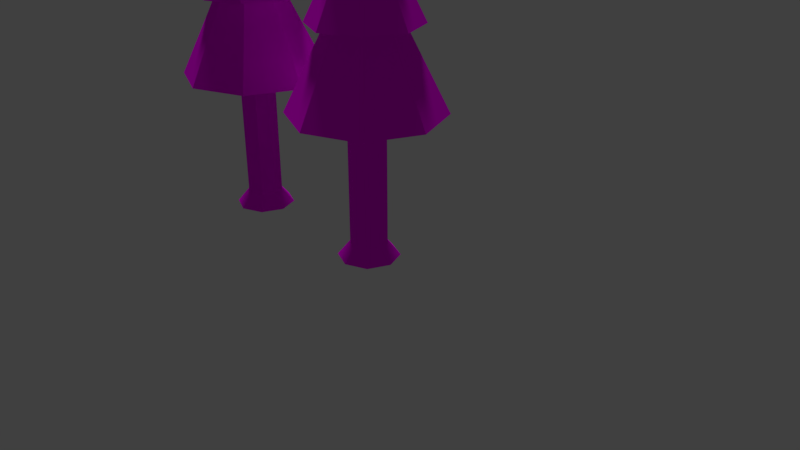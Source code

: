 # Source: low_poly_trees.blend  (saved by Blender 2.78.0; exported with 4.5.12 LTS)
import bpy
from mathutils import Matrix  # noqa: F401  (used for matrix-valued properties, if any)

bpy.ops.wm.read_factory_settings(use_empty=True)
scene = bpy.context.scene
scene.name = 'Scene'

# ---- collections
col_collection_1 = bpy.data.collections.new('Collection 1'); scene.collection.children.link(col_collection_1)
col_collection_1.hide_render = True
col_collection_1.hide_viewport = True
col_collection_11 = bpy.data.collections.new('Collection 11'); scene.collection.children.link(col_collection_11)
col_collection_12 = bpy.data.collections.new('Collection 12'); scene.collection.children.link(col_collection_12)
col_collection_12.hide_render = True
col_collection_12.hide_viewport = True

# ---- images (referenced by path relative to the original .blend; pixels are not part of the script)
import os
ASSET_DIR = os.environ.get("B2B_ASSET_DIR", "")  # directory of the original .blend (textures are referenced by path, not embedded)
HERE = os.path.dirname(os.path.abspath(__file__))  # packed textures are extracted next to this script under _unpacked/

def load_image(name, relpath, width, height, colorspace="sRGB"):
    """Load a texture the original file referenced (path relative to the .blend, or extracted next to this script)."""
    p = next((c for c in (os.path.join(HERE, relpath), os.path.join(ASSET_DIR, relpath)) if relpath and os.path.exists(c)), "")
    if p:
        img = bpy.data.images.load(p, check_existing=True)
        img.name = name
    else:  # same state as the original file: an image datablock whose file is absent (Cycles renders it pink)
        img = bpy.data.images.new(name, width, height)
        img.source = "FILE"
        img.filepath = "//" + (relpath or name)
    img.colorspace_settings.name = colorspace
    return img
img_bake_texture = load_image('Bake_texture', 'Bake_texture.png', 1024, 1024, 'sRGB')
img_4396217_leaf_texture_jpg = load_image('4396217-leaf-texture.jpg', '4396217-leaf-texture.jpg', 1024, 1024, 'sRGB')
img_wooden_tree_texture_hover_jpg = load_image('wooden_tree_texture_hover.jpg', 'wooden_tree_texture_hover.jpg', 1024, 1024, 'sRGB')

# ---- materials (node trees are filled in below, after node groups)
mat_final_texture_tree01 = bpy.data.materials.new('Final_texture_tree01')
mat_final_texture_tree01.alpha_threshold = 0.0
mat_final_texture_tree01.roughness = 0.5
mat_leaves = bpy.data.materials.new('Leaves')
mat_leaves.alpha_threshold = 0.0
mat_leaves.roughness = 0.5
mat_wooden_trunc = bpy.data.materials.new('Wooden_trunc')
mat_wooden_trunc.alpha_threshold = 0.0
mat_wooden_trunc.roughness = 0.5
mat_tree_baked = bpy.data.materials.new('Tree_baked')
mat_tree_baked.alpha_threshold = 0.0
mat_tree_baked.roughness = 0.5

# ---- material node trees
mat_final_texture_tree01.use_nodes = True; mat_final_texture_tree01.node_tree.nodes.clear()
_N = mat_final_texture_tree01.node_tree.nodes; _L = mat_final_texture_tree01.node_tree.links
n0 = _N.new('ShaderNodeOutputMaterial'); n0.name = 'Material Output'; n0.location = (300, 300)
n1 = _N.new('ShaderNodeBsdfDiffuse'); n1.name = 'Diffuse BSDF'; n1.location = (10, 300)
n2 = _N.new('ShaderNodeTexImage'); n2.name = 'Image Texture'; n2.location = (-180, 300)
n2.width = 140
n2.image = img_bake_texture
_L.new(n1.outputs[0], n0.inputs[0])
_L.new(n2.outputs[0], n1.inputs[0])
n0.is_active_output = True
mat_leaves.use_nodes = True; mat_leaves.node_tree.nodes.clear()
_N = mat_leaves.node_tree.nodes; _L = mat_leaves.node_tree.links
n0 = _N.new('ShaderNodeOutputMaterial'); n0.name = 'Material Output'; n0.location = (300, 300)
n1 = _N.new('ShaderNodeBsdfDiffuse'); n1.name = 'Diffuse BSDF'; n1.location = (10, 300)
n2 = _N.new('ShaderNodeTexImage'); n2.name = 'Image Texture'; n2.location = (-377, 370)
n2.width = 186
n2.image = img_4396217_leaf_texture_jpg
_L.new(n2.outputs[0], n1.inputs[0])
_L.new(n1.outputs[0], n0.inputs[0])
n0.is_active_output = True
mat_wooden_trunc.use_nodes = True; mat_wooden_trunc.node_tree.nodes.clear()
_N = mat_wooden_trunc.node_tree.nodes; _L = mat_wooden_trunc.node_tree.links
n0 = _N.new('ShaderNodeTexImage'); n0.name = 'Image Texture'; n0.location = (-286, 337)
n0.width = 198
n0.image = img_wooden_tree_texture_hover_jpg
n1 = _N.new('ShaderNodeBsdfDiffuse'); n1.name = 'Diffuse BSDF'; n1.location = (30, 304)
n2 = _N.new('ShaderNodeOutputMaterial'); n2.name = 'Material Output'; n2.location = (301, 321)
_L.new(n0.outputs[0], n1.inputs[0])
_L.new(n1.outputs[0], n2.inputs[0])
n2.is_active_output = True
mat_tree_baked.use_nodes = True; mat_tree_baked.node_tree.nodes.clear()
_N = mat_tree_baked.node_tree.nodes; _L = mat_tree_baked.node_tree.links
n0 = _N.new('ShaderNodeOutputMaterial'); n0.name = 'Material Output'; n0.location = (271, 389)
n1 = _N.new('ShaderNodeBsdfDiffuse'); n1.name = 'Diffuse BSDF'; n1.location = (10, 300)
n2 = _N.new('ShaderNodeEmission'); n2.name = 'Emission'; n2.location = (14, 487)
n3 = _N.new('ShaderNodeTexImage'); n3.name = 'Image Texture'; n3.location = (-308, 508)
n3.width = 191
n3.image = img_bake_texture
_L.new(n3.outputs[0], n2.inputs[0])
_L.new(n1.outputs[0], n0.inputs[0])
_L.new(n3.outputs[0], n1.inputs[0])
n0.is_active_output = True

# ---- world
world_world = bpy.data.worlds.new('World'); scene.world = world_world
world_world.color = (0.05088, 0.05088, 0.05088)
world_world.use_sun_shadow = False
world_world.sun_shadow_jitter_overblur = 0.0
world_world.cycles.sampling_method = 'MANUAL'

# ---- cameras
cam_camera = bpy.data.cameras.new('Camera')
cam_camera.clip_end = 100.0
cam_camera.lens = 35.0
cam_camera.sensor_width = 32.0
cam_camera.sensor_height = 18.0
cam_camera.ortho_scale = 7.314
cam_camera.dof.focus_distance = 0.0

# ---- lights
light_lamp = bpy.data.lights.new('Lamp', 'POINT')
light_lamp.transmission_factor = 0.0
light_lamp.cutoff_distance = 30.0
light_lamp.energy = 675.7
light_lamp.shadow_buffer_clip_start = 1.001
light_lamp.shadow_soft_size = 2.801
light_lamp.shadow_maximum_resolution = 0.006
light_lamp.use_absolute_resolution = True
light_sun_001 = bpy.data.lights.new('Sun.001', 'SUN')
light_sun_001.transmission_factor = 0.0
light_sun_001.angle = 0.1993
light_sun_001.energy = 1.0
light_sun_001.shadow_buffer_clip_start = 0.5
light_sun_001.shadow_soft_size = 0.1
light_sun_001.shadow_cascade_max_distance = 1000.0
light_sun = bpy.data.lights.new('Sun', 'SUN')
light_sun.transmission_factor = 0.0
light_sun.angle = 0.1993
light_sun.energy = 2.6
light_sun.shadow_buffer_clip_start = 0.5
light_sun.shadow_soft_size = 0.1
light_sun.shadow_cascade_max_distance = 1000.0

# ---- meshes
me_cylinder_000 = bpy.data.meshes.new('Cylinder.000')
me_cylinder_000.from_pydata([(-1.304e-08, 0.4562, 2.888), (0.3226, 0.3226, 2.888), (0.4562, -1.808e-08, 2.888), (0.3226, -0.3226, 2.888), (-5.292e-08, -0.4562, 2.888), (-1.304e-08, 1.863e-09, 3.912), (-0.3226, -0.3226, 2.888), (-0.4562, 7.303e-09, 2.888), (-0.3226, 0.3226, 2.888), (-1.304e-08, 0.7128, 1.98), (0.504, 0.504, 1.98), (0.7128, -2.929e-08, 1.98), (0.504, -0.504, 1.98), (-7.535e-08, -0.7128, 1.98), (-0.504, -0.504, 1.98), (-0.7128, 1.036e-08, 1.98), (-0.504, 0.504, 1.98), (-1.304e-08, 1.0, 0.9), (0.7071, 0.7071, 0.9), (1.0, -4.185e-08, 0.9), (0.7071, -0.7071, 0.9), (-1.005e-07, -1.0, 0.9), (-0.7071, -0.7071, 0.9), (-1.0, 1.379e-08, 0.9), (-0.7071, 0.7071, 0.9), (0.3253, -0.3253, 1.98), (0.46, -1.824e-08, 1.98), (0.3253, 0.3253, 1.98), (-1.304e-08, 0.46, 1.98), (-0.3253, 0.3253, 1.98), (-5.325e-08, -0.46, 1.98), (-0.3253, -0.3253, 1.98), (-0.46, 7.348e-09, 1.98), (-0.1862, 0.1862, 2.888), (-1.304e-08, 0.2633, 2.888), (0.1862, 0.1862, 2.888), (0.2633, -9.648e-09, 2.888), (0.1862, -0.1862, 2.888), (-0.2633, 5.003e-09, 2.888), (-3.606e-08, -0.2633, 2.888), (-0.1862, -0.1862, 2.888), (3.38e-09, 0.4056, -1.0), (0.2868, 0.2868, -1.0), (0.4056, -2.004e-08, -1.0), (0.2868, -0.2868, -1.0), (-3.208e-08, -0.4056, -1.0), (-0.2868, -0.2868, -1.0), (-0.4056, 2.53e-09, -1.0), (-0.2868, 0.2868, -1.0), (0.0, 0.24, -0.8), (0.1697, 0.1697, -0.8), (0.24, -1.049e-08, -0.8), (0.1697, -0.1697, -0.8), (-2.098e-08, -0.24, -0.8), (-0.1697, -0.1697, -0.8), (-0.24, 2.862e-09, -0.8), (-0.1697, 0.1697, -0.8), (0.24, -1.049e-08, 0.9), (0.0, 0.24, 0.9), (0.1697, 0.1697, 0.9), (-0.1697, 0.1697, 0.9), (0.1697, -0.1697, 0.9), (-0.1697, -0.1697, 0.9), (-0.24, 2.862e-09, 0.9), (-2.098e-08, -0.24, 0.9)], [], [(0, 5, 1), (1, 5, 2), (2, 5, 3), (3, 5, 4), (4, 5, 6), (6, 5, 7), (7, 5, 8), (8, 5, 0), (0, 1, 2, 36, 35, 34, 33, 38, 7, 8), (9, 34, 35, 10), (10, 35, 36, 11), (11, 36, 37, 12), (12, 37, 39, 13), (13, 39, 40, 14), (14, 40, 38, 15), (15, 38, 33, 16), (16, 33, 34, 9), (9, 10, 11, 26, 27, 28, 29, 32, 15, 16), (17, 28, 27, 18), (18, 27, 26, 19), (19, 26, 25, 20), (20, 25, 30, 21), (21, 30, 31, 22), (22, 31, 32, 23), (23, 32, 29, 24), (24, 29, 28, 17), (17, 18, 19, 57, 59, 58, 60, 63, 23, 24), (15, 32, 31, 30, 25, 26, 11, 12, 13, 14), (7, 38, 40, 39, 37, 36, 2, 3, 4, 6), (49, 58, 59, 50), (50, 59, 57, 51), (51, 57, 61, 52), (52, 61, 64, 53), (53, 64, 62, 54), (54, 62, 63, 55), (55, 63, 60, 56), (56, 60, 58, 49), (41, 42, 43, 44, 45, 46, 47, 48), (48, 56, 49, 41), (47, 55, 56, 48), (46, 54, 55, 47), (45, 53, 54, 46), (44, 52, 53, 45), (43, 51, 52, 44), (42, 50, 51, 43), (41, 49, 50, 42), (23, 63, 62, 64, 61, 57, 19, 20, 21, 22)])
_uv = me_cylinder_000.uv_layers.new(name='UVMap')
_uv.uv.foreach_set('vector', [0.6268, 0.8779, 0.67, 0.6787, 0.67, 0.8881, 0.09716, 0.6937, 0.09716, 0.8953, 0.06315, 0.6923, 0.06315, 0.6923, 0.09716, 0.8953, 0.02291, 0.7179, 0.02291, 0.7179, 0.09716, 0.8953, 0.0, 0.7555, 0.09716, 0.8915, 0.1404, 0.6923, 0.1404, 0.9017, 0.5585, 0.6801, 0.5585, 0.8817, 0.5244, 0.6787, 0.5244, 0.6787, 0.5585, 0.8817, 0.4842, 0.7043, 0.4842, 0.7043, 0.5585, 0.8817, 0.4613, 0.742, 0.6334, 0.1117, 0.6024, 0.1579, 0.5587, 0.1579, 0.5679, 0.1245, 0.5932, 0.1245, 0.6111, 0.09783, 0.6111, 0.06008, 0.5932, 0.03338, 0.6024, 1.117e-08, 0.6334, 0.04625, 0.3379, 0.8142, 0.3163, 1.0, 0.2911, 1.0, 0.2695, 0.8142, 0.3503, 0.3462, 0.4613, 0.4239, 0.4531, 0.4506, 0.3282, 0.4184, 0.3282, 0.4184, 0.4531, 0.4506, 0.4531, 0.4884, 0.3282, 0.5206, 0.3282, 0.5206, 0.4531, 0.4884, 0.4613, 0.5151, 0.3503, 0.5929, 0.5585, 0.8645, 0.58, 0.6787, 0.6053, 0.6787, 0.6268, 0.8645, 0.5056, 0.2467, 0.3947, 0.1689, 0.4028, 0.1422, 0.5278, 0.1745, 0.5278, 0.1745, 0.4028, 0.1422, 0.4028, 0.1045, 0.5278, 0.07227, 0.5278, 0.07227, 0.4028, 0.1045, 0.3947, 0.07779, 0.5056, 0.0, 0.1632, 0.4184, 0.2115, 0.3462, 0.2799, 0.3462, 0.2677, 0.3899, 0.2236, 0.3899, 0.1924, 0.4365, 0.1924, 0.5025, 0.2236, 0.5491, 0.2115, 0.5929, 0.1632, 0.5206, 0.3654, 0.5929, 0.3395, 0.8142, 0.2954, 0.8142, 0.2695, 0.5929, 0.2625, 0.0, 0.3947, 0.09346, 0.3804, 0.1401, 0.2315, 0.1014, 0.2315, 0.1014, 0.3804, 0.1401, 0.3804, 0.2061, 0.2315, 0.2448, 0.2315, 0.2448, 0.3804, 0.2061, 0.3947, 0.2527, 0.2625, 0.3462, 0.4613, 0.5929, 0.4354, 0.8142, 0.3913, 0.8142, 0.3654, 0.5929, 0.03107, 0.3462, 0.1632, 0.4396, 0.1489, 0.4862, 1.12e-08, 0.4475, 1.12e-08, 0.4475, 0.1489, 0.4862, 0.1489, 0.5522, 0.0, 0.5909, 0.0, 0.5909, 0.1489, 0.5522, 0.1632, 0.5988, 0.03107, 0.6923, 0.0, 0.2448, 7.467e-09, 0.1014, 0.0678, 0.0, 0.1042, 0.1315, 0.08796, 0.1559, 0.08796, 0.1903, 0.1042, 0.2146, 0.1272, 0.2146, 0.1637, 0.3462, 0.0678, 0.3462, 0.2115, 0.5929, 0.2236, 0.5491, 0.2677, 0.5491, 0.2989, 0.5025, 0.2989, 0.4365, 0.2677, 0.3899, 0.2799, 0.3462, 0.3282, 0.4184, 0.3282, 0.5206, 0.2799, 0.5929, 0.6024, 1.117e-08, 0.5932, 0.03338, 0.5679, 0.03338, 0.5501, 0.06008, 0.5501, 0.09783, 0.5679, 0.1245, 0.5587, 0.1579, 0.5278, 0.1117, 0.5278, 0.04625, 0.5587, 0.0, 0.6257, 0.6342, 0.6257, 0.3314, 0.6487, 0.3314, 0.6487, 0.6342, 0.6487, 0.6342, 0.6487, 0.3314, 0.665, 0.3238, 0.665, 0.6267, 0.522, 0.3939, 0.5538, 0.6729, 0.5312, 0.6787, 0.4993, 0.3997, 0.5538, 0.6267, 0.5538, 0.3238, 0.5701, 0.3314, 0.5701, 0.6342, 0.5701, 0.6342, 0.5701, 0.3314, 0.5931, 0.3314, 0.5931, 0.6342, 0.5931, 0.6342, 0.5931, 0.3314, 0.6094, 0.3238, 0.6094, 0.6267, 0.2239, 0.6407, 0.2557, 0.9197, 0.233, 0.9255, 0.2012, 0.6464, 0.6094, 0.6267, 0.6094, 0.3238, 0.6257, 0.3314, 0.6257, 0.6342, 0.5942, 0.2983, 0.5553, 0.2983, 0.5278, 0.2572, 0.5278, 0.199, 0.5553, 0.1579, 0.5942, 0.1579, 0.6217, 0.199, 0.6217, 0.2572, 0.1882, 0.6027, 0.2012, 0.6464, 0.1864, 0.6615, 0.1632, 0.6282, 0.2265, 0.5929, 0.2239, 0.6407, 0.2012, 0.6464, 0.1882, 0.6027, 0.2557, 0.6045, 0.2412, 0.6476, 0.2239, 0.6407, 0.2265, 0.5929, 0.5622, 0.6787, 0.5701, 0.6342, 0.5931, 0.6342, 0.6011, 0.6787, 0.4863, 0.3559, 0.4993, 0.3997, 0.4845, 0.4148, 0.4613, 0.3814, 0.5246, 0.3462, 0.522, 0.3939, 0.4993, 0.3997, 0.4863, 0.3559, 0.5538, 0.3578, 0.5393, 0.4008, 0.522, 0.3939, 0.5246, 0.3462, 0.6177, 0.6787, 0.6257, 0.6342, 0.6487, 0.6342, 0.6566, 0.6787, 0.1637, 0.3462, 0.1272, 0.2146, 0.1435, 0.1903, 0.1435, 0.1559, 0.1272, 0.1315, 0.1042, 0.1315, 0.0678, 0.0, 0.1637, 4.466e-08, 0.2315, 0.1014, 0.2315, 0.2448])
me_cylinder_000.materials.append(mat_final_texture_tree01)
me_cylinder_000.use_remesh_preserve_volume = False
me_cylinder_000.use_remesh_preserve_attributes = False
me_cylinder_000.use_mirror_vertex_groups = False
me_cylinder_000.update()
me_cylinder_001 = bpy.data.meshes.new('Cylinder.001')
me_cylinder_001.from_pydata([(-1.304e-08, 0.4562, 2.888), (0.3226, 0.3226, 2.888), (0.4562, -1.808e-08, 2.888), (0.3226, -0.3226, 2.888), (-5.292e-08, -0.4562, 2.888), (-1.304e-08, 1.863e-09, 3.912), (-0.3226, -0.3226, 2.888), (-0.4562, 7.303e-09, 2.888), (-0.3226, 0.3226, 2.888), (-1.304e-08, 0.7128, 1.98), (0.504, 0.504, 1.98), (0.7128, -2.929e-08, 1.98), (0.504, -0.504, 1.98), (-7.535e-08, -0.7128, 1.98), (-0.504, -0.504, 1.98), (-0.7128, 1.036e-08, 1.98), (-0.504, 0.504, 1.98), (-1.304e-08, 1.0, 0.9), (0.7071, 0.7071, 0.9), (1.0, -4.185e-08, 0.9), (0.7071, -0.7071, 0.9), (-1.005e-07, -1.0, 0.9), (-0.7071, -0.7071, 0.9), (-1.0, 1.379e-08, 0.9), (-0.7071, 0.7071, 0.9), (0.3253, -0.3253, 1.98), (0.46, -1.824e-08, 1.98), (0.3253, 0.3253, 1.98), (-1.304e-08, 0.46, 1.98), (-0.3253, 0.3253, 1.98), (-5.325e-08, -0.46, 1.98), (-0.3253, -0.3253, 1.98), (-0.46, 7.348e-09, 1.98), (-0.1862, 0.1862, 2.888), (-1.304e-08, 0.2633, 2.888), (0.1862, 0.1862, 2.888), (0.2633, -9.648e-09, 2.888), (0.1862, -0.1862, 2.888), (-0.2633, 5.003e-09, 2.888), (-3.606e-08, -0.2633, 2.888), (-0.1862, -0.1862, 2.888), (3.38e-09, 0.4056, -1.0), (0.2868, 0.2868, -1.0), (0.4056, -2.004e-08, -1.0), (0.2868, -0.2868, -1.0), (-3.208e-08, -0.4056, -1.0), (-0.2868, -0.2868, -1.0), (-0.4056, 2.53e-09, -1.0), (-0.2868, 0.2868, -1.0), (0.0, 0.24, -0.8), (0.1697, 0.1697, -0.8), (0.24, -1.049e-08, -0.8), (0.1697, -0.1697, -0.8), (-2.098e-08, -0.24, -0.8), (-0.1697, -0.1697, -0.8), (-0.24, 2.862e-09, -0.8), (-0.1697, 0.1697, -0.8), (0.24, -1.049e-08, 0.9), (0.0, 0.24, 0.9), (0.1697, 0.1697, 0.9), (-0.1697, 0.1697, 0.9), (0.1697, -0.1697, 0.9), (-0.1697, -0.1697, 0.9), (-0.24, 2.862e-09, 0.9), (-2.098e-08, -0.24, 0.9)], [], [(0, 5, 1), (1, 5, 2), (2, 5, 3), (3, 5, 4), (4, 5, 6), (6, 5, 7), (7, 5, 8), (8, 5, 0), (0, 1, 2, 36, 35, 34, 33, 38, 7, 8), (9, 34, 35, 10), (10, 35, 36, 11), (11, 36, 37, 12), (12, 37, 39, 13), (13, 39, 40, 14), (14, 40, 38, 15), (15, 38, 33, 16), (16, 33, 34, 9), (9, 10, 11, 26, 27, 28, 29, 32, 15, 16), (17, 28, 27, 18), (18, 27, 26, 19), (19, 26, 25, 20), (20, 25, 30, 21), (21, 30, 31, 22), (22, 31, 32, 23), (23, 32, 29, 24), (24, 29, 28, 17), (17, 18, 19, 57, 59, 58, 60, 63, 23, 24), (15, 32, 31, 30, 25, 26, 11, 12, 13, 14), (7, 38, 40, 39, 37, 36, 2, 3, 4, 6), (49, 58, 59, 50), (50, 59, 57, 51), (51, 57, 61, 52), (52, 61, 64, 53), (53, 64, 62, 54), (54, 62, 63, 55), (55, 63, 60, 56), (56, 60, 58, 49), (41, 42, 43, 44, 45, 46, 47, 48), (48, 56, 49, 41), (47, 55, 56, 48), (46, 54, 55, 47), (45, 53, 54, 46), (44, 52, 53, 45), (43, 51, 52, 44), (42, 50, 51, 43), (41, 49, 50, 42), (23, 63, 62, 64, 61, 57, 19, 20, 21, 22)])
me_cylinder_001.polygons.foreach_set('material_index', [0, 0, 0, 0, 0, 0, 0, 0, 0, 0, 0, 0, 0, 0, 0, 0, 0, 0, 0, 0, 0, 0, 0, 0, 0, 0, 0, 0, 0, 1, 1, 1, 1, 1, 1, 1, 1, 1, 1, 1, 1, 1, 1, 1, 1, 1, 0])
_uv = me_cylinder_001.uv_layers.new(name='UVMap')
_uv.uv.foreach_set('vector', [0.6268, 0.8779, 0.67, 0.6787, 0.67, 0.8881, 0.09716, 0.6937, 0.09716, 0.8953, 0.06315, 0.6923, 0.06315, 0.6923, 0.09716, 0.8953, 0.02291, 0.7179, 0.02291, 0.7179, 0.09716, 0.8953, 0.0, 0.7555, 0.09716, 0.8915, 0.1404, 0.6923, 0.1404, 0.9017, 0.5585, 0.6801, 0.5585, 0.8817, 0.5244, 0.6787, 0.5244, 0.6787, 0.5585, 0.8817, 0.4842, 0.7043, 0.4842, 0.7043, 0.5585, 0.8817, 0.4613, 0.742, 0.6334, 0.1117, 0.6024, 0.1579, 0.5587, 0.1579, 0.5679, 0.1245, 0.5932, 0.1245, 0.6111, 0.09783, 0.6111, 0.06008, 0.5932, 0.03338, 0.6024, 1.117e-08, 0.6334, 0.04625, 0.3379, 0.8142, 0.3163, 1.0, 0.2911, 1.0, 0.2695, 0.8142, 0.3503, 0.3462, 0.4613, 0.4239, 0.4531, 0.4506, 0.3282, 0.4184, 0.3282, 0.4184, 0.4531, 0.4506, 0.4531, 0.4884, 0.3282, 0.5206, 0.3282, 0.5206, 0.4531, 0.4884, 0.4613, 0.5151, 0.3503, 0.5929, 0.5585, 0.8645, 0.58, 0.6787, 0.6053, 0.6787, 0.6268, 0.8645, 0.5056, 0.2467, 0.3947, 0.1689, 0.4028, 0.1422, 0.5278, 0.1745, 0.5278, 0.1745, 0.4028, 0.1422, 0.4028, 0.1045, 0.5278, 0.07227, 0.5278, 0.07227, 0.4028, 0.1045, 0.3947, 0.07779, 0.5056, 0.0, 0.1632, 0.4184, 0.2115, 0.3462, 0.2799, 0.3462, 0.2677, 0.3899, 0.2236, 0.3899, 0.1924, 0.4365, 0.1924, 0.5025, 0.2236, 0.5491, 0.2115, 0.5929, 0.1632, 0.5206, 0.3654, 0.5929, 0.3395, 0.8142, 0.2954, 0.8142, 0.2695, 0.5929, 0.2625, 0.0, 0.3947, 0.09346, 0.3804, 0.1401, 0.2315, 0.1014, 0.2315, 0.1014, 0.3804, 0.1401, 0.3804, 0.2061, 0.2315, 0.2448, 0.2315, 0.2448, 0.3804, 0.2061, 0.3947, 0.2527, 0.2625, 0.3462, 0.4613, 0.5929, 0.4354, 0.8142, 0.3913, 0.8142, 0.3654, 0.5929, 0.03107, 0.3462, 0.1632, 0.4396, 0.1489, 0.4862, 1.12e-08, 0.4475, 1.12e-08, 0.4475, 0.1489, 0.4862, 0.1489, 0.5522, 0.0, 0.5909, 0.0, 0.5909, 0.1489, 0.5522, 0.1632, 0.5988, 0.03107, 0.6923, 0.0, 0.2448, 7.467e-09, 0.1014, 0.0678, 0.0, 0.1042, 0.1315, 0.08796, 0.1559, 0.08796, 0.1903, 0.1042, 0.2146, 0.1272, 0.2146, 0.1637, 0.3462, 0.0678, 0.3462, 0.2115, 0.5929, 0.2236, 0.5491, 0.2677, 0.5491, 0.2989, 0.5025, 0.2989, 0.4365, 0.2677, 0.3899, 0.2799, 0.3462, 0.3282, 0.4184, 0.3282, 0.5206, 0.2799, 0.5929, 0.6024, 1.117e-08, 0.5932, 0.03338, 0.5679, 0.03338, 0.5501, 0.06008, 0.5501, 0.09783, 0.5679, 0.1245, 0.5587, 0.1579, 0.5278, 0.1117, 0.5278, 0.04625, 0.5587, 0.0, 0.6257, 0.6342, 0.6257, 0.3314, 0.6487, 0.3314, 0.6487, 0.6342, 0.6487, 0.6342, 0.6487, 0.3314, 0.665, 0.3238, 0.665, 0.6267, 0.522, 0.3939, 0.5538, 0.6729, 0.5312, 0.6787, 0.4993, 0.3997, 0.5538, 0.6267, 0.5538, 0.3238, 0.5701, 0.3314, 0.5701, 0.6342, 0.5701, 0.6342, 0.5701, 0.3314, 0.5931, 0.3314, 0.5931, 0.6342, 0.5931, 0.6342, 0.5931, 0.3314, 0.6094, 0.3238, 0.6094, 0.6267, 0.2239, 0.6407, 0.2557, 0.9197, 0.233, 0.9255, 0.2012, 0.6464, 0.6094, 0.6267, 0.6094, 0.3238, 0.6257, 0.3314, 0.6257, 0.6342, 0.5942, 0.2983, 0.5553, 0.2983, 0.5278, 0.2572, 0.5278, 0.199, 0.5553, 0.1579, 0.5942, 0.1579, 0.6217, 0.199, 0.6217, 0.2572, 0.1882, 0.6027, 0.2012, 0.6464, 0.1864, 0.6615, 0.1632, 0.6282, 0.2265, 0.5929, 0.2239, 0.6407, 0.2012, 0.6464, 0.1882, 0.6027, 0.2557, 0.6045, 0.2412, 0.6476, 0.2239, 0.6407, 0.2265, 0.5929, 0.5622, 0.6787, 0.5701, 0.6342, 0.5931, 0.6342, 0.6011, 0.6787, 0.4863, 0.3559, 0.4993, 0.3997, 0.4845, 0.4148, 0.4613, 0.3814, 0.5246, 0.3462, 0.522, 0.3939, 0.4993, 0.3997, 0.4863, 0.3559, 0.5538, 0.3578, 0.5393, 0.4008, 0.522, 0.3939, 0.5246, 0.3462, 0.6177, 0.6787, 0.6257, 0.6342, 0.6487, 0.6342, 0.6566, 0.6787, 0.1637, 0.3462, 0.1272, 0.2146, 0.1435, 0.1903, 0.1435, 0.1559, 0.1272, 0.1315, 0.1042, 0.1315, 0.0678, 0.0, 0.1637, 4.466e-08, 0.2315, 0.1014, 0.2315, 0.2448])
me_cylinder_001.materials.append(mat_leaves)
me_cylinder_001.materials.append(mat_wooden_trunc)
me_cylinder_001.use_remesh_preserve_volume = False
me_cylinder_001.use_remesh_preserve_attributes = False
me_cylinder_001.use_mirror_vertex_groups = False
me_cylinder_001.update()
me_icosphere_001 = bpy.data.meshes.new('Icosphere.001')
me_icosphere_001.from_pydata([(-4.098e-07, 0.2609, -7.7), (-0.09882, 0.5, -5.7), (0.3536, 0.1145, -7.7), (0.2547, 0.3536, -5.7), (0.5, -0.2391, -7.7), (0.4012, -3.676e-08, -5.7), (0.3536, -0.5926, -7.7), (0.2547, -0.3536, -5.7), (-4.535e-07, -0.7391, -7.7), (-0.09882, -0.5, -5.7), (-0.3536, -0.5926, -7.7), (-0.4524, -0.3536, -5.7), (-0.5, -0.2391, -7.7), (-0.5988, -8.939e-09, -5.7), (-0.3536, 0.1145, -7.7), (-0.4524, 0.3536, -5.7), (0.4577, 0.4922, -3.7), (0.1042, 0.6387, -3.7), (0.6042, 0.1387, -3.7), (0.4577, -0.2149, -3.7), (0.1042, -0.3613, -3.7), (-0.2494, -0.2149, -3.7), (-0.3958, 0.1387, -3.7), (-0.2494, 0.4922, -3.7), (-1.545e-07, 0.648, -9.3), (0.4582, 0.4582, -9.3), (0.648, -4.437e-08, -9.3), (0.4582, -0.4582, -9.3), (-2.111e-07, -0.648, -9.3), (-0.4582, -0.4582, -9.3), (-0.648, -8.314e-09, -9.3), (-0.4582, 0.4582, -9.3), (7.129e-08, 0.972, -11.3), (0.6873, 0.6873, -11.3), (0.972, -6.282e-08, -11.3), (0.6873, -0.6873, -11.3), (-1.368e-08, -0.972, -11.3), (-0.6873, -0.6873, -11.3), (-0.972, -8.745e-09, -11.3), (-0.6873, 0.6873, -11.3), (2.374, -1.725, -0.474), (-0.8528, -2.598, -0.3708), (-2.744, 0.005464, -0.3708), (-0.9461, 2.896, -0.5218), (2.243, 1.64, -0.3929), (0.9227, -2.856, 2.502), (-2.221, -1.603, 2.366), (-2.221, 1.614, 2.366), (0.8387, 2.608, 2.366), (2.782, 0.005464, 2.392), (-0.007083, 0.005464, 4.058), (-0.5042, -1.525, -1.605), (1.294, -0.9401, -1.605), (0.8466, -2.622, -0.7097), (2.898, 0.005464, -0.7976), (1.294, 0.951, -1.605), (-1.718, 0.005464, -1.771), (-2.113, -1.525, -0.6111), (-0.5042, 1.535, -1.605), (-2.113, 1.535, -0.6111), (0.7973, 2.481, -0.6111), (2.905, -0.9406, 0.9977), (2.903, 0.9511, 0.9977), (-0.007083, -3.146, 0.9977), (1.792, -2.47, 0.9977), (-2.917, -0.9401, 0.9977), (-1.806, -2.47, 0.9977), (-1.824, 2.507, 0.9977), (-2.917, 0.951, 0.9977), (2.021, 2.796, 0.9977), (-0.007083, 3.065, 0.9977), (2.099, -1.525, 2.606), (-0.9646, -2.941, 2.913), (-2.61, 0.005464, 2.606), (-0.8115, 2.481, 2.606), (2.112, 1.545, 2.616), (0.5361, -1.634, 3.828), (1.735, 0.005464, 3.816), (-1.331, -0.9567, 3.646), (-1.309, 0.951, 3.601), (0.49, 1.535, 3.601), (0.009942, 0.5132, -1.891), (-0.151, 0.4484, -1.93), (-0.342, -0.3382, -1.922), (-0.3423, 0.3686, -1.917), (0.364, 0.3675, -1.901), (-0.4855, 0.01925, -1.978), (0.01022, -0.4864, -1.896), (0.3947, 0.2974, -1.921), (0.5094, 0.01255, -1.881), (0.3643, -0.3392, -1.907), (-0.4795, 0.005464, -1.982), (-0.1449, -0.4186, -1.936), (0.3885, -0.2819, -1.923)], [], [(0, 1, 3, 2), (2, 3, 5, 4), (4, 5, 7, 6), (6, 7, 9, 8), (8, 9, 11, 10), (10, 11, 13, 12), (13, 11, 21, 22), (12, 13, 15, 14), (14, 15, 1, 0), (2, 4, 26, 25), (21, 20, 87, 92, 83), (9, 7, 19, 20), (15, 13, 22, 23), (5, 3, 16, 18), (11, 9, 20, 21), (1, 15, 23, 17), (3, 1, 17, 16), (7, 5, 18, 19), (19, 18, 89, 93, 90), (16, 17, 81, 85), (17, 23, 84, 82, 81), (22, 21, 83, 91, 86), (20, 19, 90, 87), (18, 16, 85, 88, 89), (23, 22, 86, 84), (29, 30, 38, 37), (8, 10, 29, 28), (14, 0, 24, 31), (0, 2, 25, 24), (4, 6, 27, 26), (10, 12, 30, 29), (6, 8, 28, 27), (12, 14, 31, 30), (32, 33, 34, 35, 36, 37, 38, 39), (27, 28, 36, 35), (25, 26, 34, 33), (30, 31, 39, 38), (28, 29, 37, 36), (26, 27, 35, 34), (24, 25, 33, 32), (31, 24, 32, 39), (40, 52, 54), (40, 54, 61), (41, 53, 63), (42, 57, 65), (43, 59, 67), (44, 60, 69), (40, 61, 64), (41, 63, 66), (42, 65, 68), (43, 67, 70), (44, 69, 62), (45, 71, 76), (46, 72, 78), (47, 73, 79), (48, 74, 80), (49, 75, 77), (77, 80, 50), (77, 75, 80), (75, 48, 80), (80, 79, 50), (80, 74, 79), (74, 47, 79), (79, 78, 50), (79, 73, 78), (73, 46, 78), (78, 76, 50), (78, 72, 76), (72, 45, 76), (76, 77, 50), (76, 71, 77), (71, 49, 77), (62, 75, 49), (62, 69, 75), (69, 48, 75), (70, 74, 48), (70, 67, 74), (67, 47, 74), (68, 73, 47), (68, 65, 73), (65, 46, 73), (66, 72, 46), (66, 63, 72), (63, 45, 72), (64, 71, 45), (64, 61, 71), (61, 49, 71), (69, 70, 48), (69, 60, 70), (60, 43, 70), (67, 68, 47), (67, 59, 68), (59, 42, 68), (65, 66, 46), (65, 57, 66), (57, 41, 66), (63, 64, 45), (63, 53, 64), (53, 40, 64), (61, 62, 49), (61, 54, 62), (54, 44, 62), (55, 60, 44), (55, 58, 60), (58, 43, 60), (58, 59, 43), (58, 56, 59), (56, 42, 59), (56, 57, 42), (56, 51, 57), (51, 41, 57), (54, 55, 44), (54, 52, 55), (52, 93, 89, 88, 55), (51, 53, 41), (51, 52, 53), (52, 40, 53), (92, 87, 90, 93, 52, 51), (82, 84, 86, 91, 56, 58), (88, 85, 81, 82, 58, 55), (91, 83, 92, 51, 56)])
_uv = me_icosphere_001.uv_layers.new(name='UVMap')
_uv.uv.foreach_set('vector', [0.6921, 0.7616, 0.693, 0.6297, 0.7104, 0.6295, 0.7095, 0.7614, 0.9528, 0.3813, 0.9417, 0.2489, 0.9674, 0.2503, 0.9786, 0.3826, 0.9786, 0.3826, 0.9674, 0.2503, 0.9868, 0.2496, 0.9979, 0.3819, 0.7696, 0.7612, 0.7826, 0.6298, 0.8002, 0.6289, 0.7872, 0.7603, 0.7872, 0.7603, 0.8002, 0.6289, 0.826, 0.6289, 0.813, 0.7603, 0.813, 0.7603, 0.826, 0.6289, 0.8449, 0.6298, 0.8319, 0.7612, 0.8449, 0.6298, 0.826, 0.6289, 0.8177, 0.4976, 0.8365, 0.4985, 0.6473, 0.7614, 0.6482, 0.6295, 0.6672, 0.6297, 0.6663, 0.7616, 0.6663, 0.7616, 0.6672, 0.6297, 0.693, 0.6297, 0.6921, 0.7616, 0.9528, 0.3813, 0.9786, 0.3826, 0.9615, 0.4885, 0.9282, 0.4868, 0.8177, 0.4976, 0.7919, 0.4976, 0.7943, 0.3781, 0.8058, 0.3807, 0.8201, 0.3798, 0.8002, 0.6289, 0.7826, 0.6298, 0.7743, 0.4985, 0.7919, 0.4976, 0.6672, 0.6297, 0.6482, 0.6295, 0.6646, 0.4974, 0.6837, 0.4977, 0.9674, 0.2503, 0.9417, 0.2489, 0.9434, 0.1187, 0.9691, 0.1201, 0.826, 0.6289, 0.8002, 0.6289, 0.7919, 0.4976, 0.8177, 0.4976, 0.693, 0.6297, 0.6672, 0.6297, 0.6837, 0.4977, 0.7095, 0.4977, 0.7104, 0.6295, 0.693, 0.6297, 0.7095, 0.4977, 0.7268, 0.4974, 0.9868, 0.2496, 0.9674, 0.2503, 0.9691, 0.1201, 0.9885, 0.1194, 0.9885, 0.1194, 0.9691, 0.1201, 0.9808, 0.0, 0.9968, 0.002259, 1.0, 0.001066, 0.7268, 0.4974, 0.7095, 0.4977, 0.7002, 0.3781, 0.7176, 0.3785, 0.7095, 0.4977, 0.6837, 0.4977, 0.6746, 0.3798, 0.6885, 0.3807, 0.7002, 0.3781, 0.8365, 0.4985, 0.8177, 0.4976, 0.8201, 0.3798, 0.8381, 0.3846, 0.8389, 0.3844, 0.7919, 0.4976, 0.7743, 0.4985, 0.7768, 0.3797, 0.7943, 0.3781, 0.9691, 0.1201, 0.9434, 0.1187, 0.955, 2.376e-05, 0.96, 0.001615, 0.9808, 0.0, 0.6837, 0.4977, 0.6646, 0.4974, 0.6558, 0.3836, 0.6746, 0.3798, 0.823, 0.8661, 0.8475, 0.8673, 0.8671, 0.9988, 0.8304, 0.9971, 0.7872, 0.7603, 0.813, 0.7603, 0.823, 0.8661, 0.7896, 0.8661, 0.6663, 0.7616, 0.6921, 0.7616, 0.7031, 0.8676, 0.6697, 0.8676, 0.9359, 0.3788, 0.9528, 0.3813, 0.9282, 0.4868, 0.9062, 0.4835, 0.9786, 0.3826, 0.9979, 0.3819, 0.9866, 0.4876, 0.9615, 0.4885, 0.813, 0.7603, 0.8319, 0.7612, 0.8475, 0.8673, 0.823, 0.8661, 0.7696, 0.7612, 0.7872, 0.7603, 0.7896, 0.8661, 0.7668, 0.8673, 0.6473, 0.7614, 0.6663, 0.7616, 0.6697, 0.8676, 0.645, 0.8673, 0.08492, 0.8111, 0.03518, 0.8112, 1.205e-08, 0.7766, 0.0, 0.7274, 0.03518, 0.6926, 0.08492, 0.6925, 0.1201, 0.7272, 0.1201, 0.7763, 0.7668, 0.8673, 0.7896, 0.8661, 0.7803, 0.9971, 0.7461, 0.9988, 0.9282, 0.4868, 0.9615, 0.4885, 0.9623, 0.6221, 0.9124, 0.6195, 0.645, 0.8673, 0.6697, 0.8676, 0.6622, 1.0, 0.6252, 0.9995, 0.7896, 0.8661, 0.823, 0.8661, 0.8304, 0.9971, 0.7803, 0.9971, 0.9615, 0.4885, 0.9866, 0.4876, 1.0, 0.6208, 0.9623, 0.6221, 0.7031, 0.8676, 0.7256, 0.8673, 0.7461, 0.9995, 0.7123, 1.0, 0.6697, 0.8676, 0.7031, 0.8676, 0.7123, 1.0, 0.6622, 1.0, 0.2291, 0.0, 0.203, 0.09347, 0.107, 0.009458, 0.03331, 0.6638, 0.0, 0.5685, 0.1253, 0.6215, 0.4058, 0.5445, 0.3656, 0.4464, 0.4875, 0.466, 0.4283, 0.7283, 0.404, 0.651, 0.5201, 0.6993, 0.5821, 0.1981, 0.5514, 0.302, 0.4643, 0.2255, 0.02151, 0.4511, 0.009154, 0.368, 0.1096, 0.3695, 0.03331, 0.6638, 0.1253, 0.6215, 0.1386, 0.6925, 0.4058, 0.5445, 0.4875, 0.466, 0.5069, 0.5912, 0.5083, 0.3728, 0.4082, 0.3781, 0.4273, 0.3284, 0.5821, 0.1981, 0.4643, 0.2255, 0.5053, 0.1078, 0.02151, 0.4511, 0.1096, 0.3695, 0.1153, 0.5036, 0.819, 0.3513, 0.6997, 0.3437, 0.7646, 0.2944, 0.9062, 0.1497, 0.9062, 0.2757, 0.8206, 0.1765, 0.7524, 0.0, 0.8448, 0.06048, 0.7288, 0.08813, 0.4299, 0.04255, 0.3812, 0.1343, 0.3336, 0.06402, 0.2144, 0.5551, 0.2243, 0.4439, 0.3147, 0.5275, 0.6308, 0.272, 0.6176, 0.1419, 0.7089, 0.1967, 0.3147, 0.5275, 0.2243, 0.4439, 0.2979, 0.4058, 0.2243, 0.4439, 0.2079, 0.3508, 0.2979, 0.4058, 0.6176, 0.1419, 0.7288, 0.08813, 0.7089, 0.1967, 0.6176, 0.1419, 0.6431, 0.02631, 0.7288, 0.08813, 0.6431, 0.02631, 0.7524, 0.0, 0.7288, 0.08813, 0.7288, 0.08813, 0.8206, 0.1765, 0.7089, 0.1967, 0.7288, 0.08813, 0.8448, 0.06048, 0.8206, 0.1765, 0.8448, 0.06048, 0.9062, 0.1497, 0.8206, 0.1765, 0.8206, 0.1765, 0.7646, 0.2944, 0.7089, 0.1967, 0.8206, 0.1765, 0.9062, 0.2757, 0.7646, 0.2944, 0.9062, 0.2757, 0.819, 0.3513, 0.7646, 0.2944, 0.7646, 0.2944, 0.6308, 0.272, 0.7089, 0.1967, 0.7646, 0.2944, 0.6997, 0.3437, 0.6308, 0.272, 0.24, 0.6348, 0.2144, 0.5551, 0.3147, 0.5275, 0.1153, 0.5036, 0.2243, 0.4439, 0.2144, 0.5551, 0.1153, 0.5036, 0.1096, 0.3695, 0.2243, 0.4439, 0.1096, 0.3695, 0.2079, 0.3508, 0.2243, 0.4439, 0.5053, 0.1078, 0.3812, 0.1343, 0.4299, 0.04255, 0.5053, 0.1078, 0.4643, 0.2255, 0.3812, 0.1343, 0.4643, 0.2255, 0.3603, 0.2421, 0.3812, 0.1343, 0.4273, 0.3284, 0.3212, 0.3013, 0.3603, 0.2421, 0.1673, 0.6925, 0.1673, 0.8174, 0.1201, 0.7579, 0.5201, 0.6993, 0.6033, 0.6265, 0.6252, 0.6916, 0.5069, 0.5912, 0.6252, 0.5099, 0.6033, 0.6265, 0.5069, 0.5912, 0.4875, 0.466, 0.6252, 0.5099, 0.4875, 0.466, 0.5784, 0.4044, 0.6252, 0.5099, 0.1386, 0.6925, 0.24, 0.6348, 0.2456, 0.6925, 0.1386, 0.6925, 0.1253, 0.6215, 0.24, 0.6348, 0.1253, 0.6215, 0.2144, 0.5551, 0.24, 0.6348, 0.542, 0.0, 0.5053, 0.1078, 0.4299, 0.04255, 0.542, 0.0, 0.6176, 0.1122, 0.5053, 0.1078, 0.6176, 0.1122, 0.5821, 0.1981, 0.5053, 0.1078, 0.4643, 0.2255, 0.4273, 0.3284, 0.3603, 0.2421, 0.4643, 0.2255, 0.5514, 0.302, 0.4273, 0.3284, 0.5514, 0.302, 0.5083, 0.3728, 0.4273, 0.3284, 0.5201, 0.6993, 0.5069, 0.5912, 0.6033, 0.6265, 0.5201, 0.6993, 0.404, 0.651, 0.5069, 0.5912, 0.404, 0.651, 0.4058, 0.5445, 0.5069, 0.5912, 0.4875, 0.466, 0.4697, 0.3781, 0.5784, 0.4044, 0.4875, 0.466, 0.3656, 0.4464, 0.4697, 0.3781, 0.3656, 0.4464, 0.3665, 0.3784, 0.4697, 0.3781, 0.1253, 0.6215, 0.1153, 0.5036, 0.2144, 0.5551, 0.1253, 0.6215, 0.0, 0.5685, 0.1153, 0.5036, 0.0, 0.5685, 0.02151, 0.4511, 0.1153, 0.5036, 0.08345, 0.1361, 0.0, 0.193, 0.01971, 0.08329, 0.08345, 0.1361, 0.08856, 0.26, 0.0, 0.193, 0.08856, 0.26, 0.0147, 0.3089, 0.0, 0.193, 0.08856, 0.26, 0.1278, 0.3508, 0.0147, 0.3089, 0.08856, 0.26, 0.2134, 0.3016, 0.1278, 0.3508, 0.6176, 0.3447, 0.5083, 0.3728, 0.5514, 0.302, 0.3244, 0.6811, 0.404, 0.651, 0.4283, 0.7283, 0.2134, 0.3016, 0.2819, 0.191, 0.3212, 0.2818, 0.3212, 0.5654, 0.4058, 0.5445, 0.404, 0.651, 0.107, 0.009458, 0.08345, 0.1361, 0.01971, 0.08329, 0.107, 0.009458, 0.203, 0.09347, 0.08345, 0.1361, 0.203, 0.09347, 0.182, 0.1667, 0.1607, 0.1655, 0.1453, 0.1793, 0.08345, 0.1361, 0.3212, 0.5654, 0.3656, 0.4464, 0.4058, 0.5445, 0.2819, 0.191, 0.203, 0.09347, 0.3212, 0.07572, 0.203, 0.09347, 0.2291, 0.0, 0.3212, 0.07572, 0.2031, 0.1965, 0.2038, 0.1851, 0.1862, 0.1667, 0.182, 0.1667, 0.203, 0.09347, 0.2819, 0.191, 0.1485, 0.2164, 0.158, 0.2263, 0.1833, 0.2277, 0.1841, 0.2271, 0.2134, 0.3016, 0.08856, 0.26, 0.1453, 0.1793, 0.1416, 0.1827, 0.1407, 0.2076, 0.1485, 0.2164, 0.08856, 0.26, 0.08345, 0.1361, 0.1841, 0.2271, 0.2027, 0.2104, 0.2031, 0.1965, 0.2819, 0.191, 0.2134, 0.3016])
me_icosphere_001.materials.append(mat_tree_baked)
me_icosphere_001.use_remesh_preserve_volume = False
me_icosphere_001.use_remesh_preserve_attributes = False
me_icosphere_001.use_mirror_vertex_groups = False
me_icosphere_001.update()
me_icosphere = bpy.data.meshes.new('Icosphere')
me_icosphere.from_pydata([(-4.098e-07, 0.2609, -7.7), (-0.09882, 0.5, -5.7), (0.3536, 0.1145, -7.7), (0.2547, 0.3536, -5.7), (0.5, -0.2391, -7.7), (0.4012, -3.676e-08, -5.7), (0.3536, -0.5926, -7.7), (0.2547, -0.3536, -5.7), (-4.535e-07, -0.7391, -7.7), (-0.09882, -0.5, -5.7), (-0.3536, -0.5926, -7.7), (-0.4524, -0.3536, -5.7), (-0.5, -0.2391, -7.7), (-0.5988, -8.939e-09, -5.7), (-0.3536, 0.1145, -7.7), (-0.4524, 0.3536, -5.7), (0.4577, 0.4922, -3.7), (0.1042, 0.6387, -3.7), (0.6042, 0.1387, -3.7), (0.4577, -0.2149, -3.7), (0.1042, -0.3613, -3.7), (-0.2494, -0.2149, -3.7), (-0.3958, 0.1387, -3.7), (-0.2494, 0.4922, -3.7), (-1.545e-07, 0.648, -9.3), (0.4582, 0.4582, -9.3), (0.648, -4.437e-08, -9.3), (0.4582, -0.4582, -9.3), (-2.111e-07, -0.648, -9.3), (-0.4582, -0.4582, -9.3), (-0.648, -8.314e-09, -9.3), (-0.4582, 0.4582, -9.3), (7.129e-08, 0.972, -11.3), (0.6873, 0.6873, -11.3), (0.972, -6.282e-08, -11.3), (0.6873, -0.6873, -11.3), (-1.368e-08, -0.972, -11.3), (-0.6873, -0.6873, -11.3), (-0.972, -8.745e-09, -11.3), (-0.6873, 0.6873, -11.3), (2.374, -1.725, -0.474), (-0.8528, -2.598, -0.3708), (-2.744, 0.005464, -0.3708), (-0.9461, 2.896, -0.5218), (2.243, 1.64, -0.3929), (0.9227, -2.856, 2.502), (-2.221, -1.603, 2.366), (-2.221, 1.614, 2.366), (0.8387, 2.608, 2.366), (2.782, 0.005464, 2.392), (-0.007083, 0.005464, 4.058), (-0.5042, -1.525, -1.605), (1.294, -0.9401, -1.605), (0.8466, -2.622, -0.7097), (2.898, 0.005464, -0.7976), (1.294, 0.951, -1.605), (-1.718, 0.005464, -1.771), (-2.113, -1.525, -0.6111), (-0.5042, 1.535, -1.605), (-2.113, 1.535, -0.6111), (0.7973, 2.481, -0.6111), (2.905, -0.9406, 0.9977), (2.903, 0.9511, 0.9977), (-0.007083, -3.146, 0.9977), (1.792, -2.47, 0.9977), (-2.917, -0.9401, 0.9977), (-1.806, -2.47, 0.9977), (-1.824, 2.507, 0.9977), (-2.917, 0.951, 0.9977), (2.021, 2.796, 0.9977), (-0.007083, 3.065, 0.9977), (2.099, -1.525, 2.606), (-0.9646, -2.941, 2.913), (-2.61, 0.005464, 2.606), (-0.8115, 2.481, 2.606), (2.112, 1.545, 2.616), (0.5361, -1.634, 3.828), (1.735, 0.005464, 3.816), (-1.331, -0.9567, 3.646), (-1.309, 0.951, 3.601), (0.49, 1.535, 3.601), (0.009942, 0.5132, -1.891), (-0.151, 0.4484, -1.93), (-0.342, -0.3382, -1.922), (-0.3423, 0.3686, -1.917), (0.364, 0.3675, -1.901), (-0.4855, 0.01925, -1.978), (0.01022, -0.4864, -1.896), (0.3947, 0.2974, -1.921), (0.5094, 0.01255, -1.881), (0.3643, -0.3392, -1.907), (-0.4795, 0.005464, -1.982), (-0.1449, -0.4186, -1.936), (0.3885, -0.2819, -1.923)], [], [(0, 1, 3, 2), (2, 3, 5, 4), (4, 5, 7, 6), (6, 7, 9, 8), (8, 9, 11, 10), (10, 11, 13, 12), (13, 11, 21, 22), (12, 13, 15, 14), (14, 15, 1, 0), (2, 4, 26, 25), (21, 20, 87, 92, 83), (9, 7, 19, 20), (15, 13, 22, 23), (5, 3, 16, 18), (11, 9, 20, 21), (1, 15, 23, 17), (3, 1, 17, 16), (7, 5, 18, 19), (19, 18, 89, 93, 90), (16, 17, 81, 85), (17, 23, 84, 82, 81), (22, 21, 83, 91, 86), (20, 19, 90, 87), (18, 16, 85, 88, 89), (23, 22, 86, 84), (29, 30, 38, 37), (8, 10, 29, 28), (14, 0, 24, 31), (0, 2, 25, 24), (4, 6, 27, 26), (10, 12, 30, 29), (6, 8, 28, 27), (12, 14, 31, 30), (32, 33, 34, 35, 36, 37, 38, 39), (27, 28, 36, 35), (25, 26, 34, 33), (30, 31, 39, 38), (28, 29, 37, 36), (26, 27, 35, 34), (24, 25, 33, 32), (31, 24, 32, 39), (40, 52, 54), (40, 54, 61), (41, 53, 63), (42, 57, 65), (43, 59, 67), (44, 60, 69), (40, 61, 64), (41, 63, 66), (42, 65, 68), (43, 67, 70), (44, 69, 62), (45, 71, 76), (46, 72, 78), (47, 73, 79), (48, 74, 80), (49, 75, 77), (77, 80, 50), (77, 75, 80), (75, 48, 80), (80, 79, 50), (80, 74, 79), (74, 47, 79), (79, 78, 50), (79, 73, 78), (73, 46, 78), (78, 76, 50), (78, 72, 76), (72, 45, 76), (76, 77, 50), (76, 71, 77), (71, 49, 77), (62, 75, 49), (62, 69, 75), (69, 48, 75), (70, 74, 48), (70, 67, 74), (67, 47, 74), (68, 73, 47), (68, 65, 73), (65, 46, 73), (66, 72, 46), (66, 63, 72), (63, 45, 72), (64, 71, 45), (64, 61, 71), (61, 49, 71), (69, 70, 48), (69, 60, 70), (60, 43, 70), (67, 68, 47), (67, 59, 68), (59, 42, 68), (65, 66, 46), (65, 57, 66), (57, 41, 66), (63, 64, 45), (63, 53, 64), (53, 40, 64), (61, 62, 49), (61, 54, 62), (54, 44, 62), (55, 60, 44), (55, 58, 60), (58, 43, 60), (58, 59, 43), (58, 56, 59), (56, 42, 59), (56, 57, 42), (56, 51, 57), (51, 41, 57), (54, 55, 44), (54, 52, 55), (52, 93, 89, 88, 55), (51, 53, 41), (51, 52, 53), (52, 40, 53), (92, 87, 90, 93, 52, 51), (82, 84, 86, 91, 56, 58), (88, 85, 81, 82, 58, 55), (91, 83, 92, 51, 56)])
me_icosphere.polygons.foreach_set('material_index', [1, 1, 1, 1, 1, 1, 1, 1, 1, 1, 1, 1, 1, 1, 1, 1, 1, 1, 1, 1, 1, 1, 1, 1, 1, 1, 1, 1, 1, 1, 1, 1, 1, 1, 1, 1, 1, 1, 1, 1, 1, 0, 0, 0, 0, 0, 0, 0, 0, 0, 0, 0, 0, 0, 0, 0, 0, 0, 0, 0, 0, 0, 0, 0, 0, 0, 0, 0, 0, 0, 0, 0, 0, 0, 0, 0, 0, 0, 0, 0, 0, 0, 0, 0, 0, 0, 0, 0, 0, 0, 0, 0, 0, 0, 0, 0, 0, 0, 0, 0, 0, 0, 0, 0, 0, 0, 0, 0, 0, 0, 0, 0, 0, 0, 0, 0, 0, 0, 0, 0, 0])
_uv = me_icosphere.uv_layers.new(name='UVMap')
_uv.uv.foreach_set('vector', [0.4637, 0.7616, 0.4643, 0.6297, 0.476, 0.6295, 0.4754, 0.7614, 0.6384, 0.3813, 0.6309, 0.2489, 0.6481, 0.2503, 0.6556, 0.3826, 0.6556, 0.3826, 0.6481, 0.2503, 0.6611, 0.2496, 0.6686, 0.3819, 0.5157, 0.7612, 0.5244, 0.6298, 0.5361, 0.6289, 0.5274, 0.7603, 0.5274, 0.7603, 0.5361, 0.6289, 0.5534, 0.6289, 0.5447, 0.7603, 0.5447, 0.7603, 0.5534, 0.6289, 0.5661, 0.6298, 0.5574, 0.7612, 0.5661, 0.6298, 0.5534, 0.6289, 0.5478, 0.4976, 0.5605, 0.4985, 0.4337, 0.7614, 0.4343, 0.6295, 0.4471, 0.6297, 0.4464, 0.7616, 0.4464, 0.7616, 0.4471, 0.6297, 0.4643, 0.6297, 0.4637, 0.7616, 0.6384, 0.3813, 0.6556, 0.3826, 0.6442, 0.4885, 0.6219, 0.4868, 0.5478, 0.4976, 0.5306, 0.4976, 0.5322, 0.3781, 0.5399, 0.3807, 0.5495, 0.3798, 0.5361, 0.6289, 0.5244, 0.6298, 0.5188, 0.4985, 0.5306, 0.4976, 0.4471, 0.6297, 0.4343, 0.6295, 0.4453, 0.4974, 0.4581, 0.4977, 0.6481, 0.2503, 0.6309, 0.2489, 0.6321, 0.1187, 0.6493, 0.1201, 0.5534, 0.6289, 0.5361, 0.6289, 0.5306, 0.4976, 0.5478, 0.4976, 0.4643, 0.6297, 0.4471, 0.6297, 0.4581, 0.4977, 0.4753, 0.4977, 0.476, 0.6295, 0.4643, 0.6297, 0.4753, 0.4977, 0.487, 0.4974, 0.6611, 0.2496, 0.6481, 0.2503, 0.6493, 0.1201, 0.6623, 0.1194, 0.6623, 0.1194, 0.6493, 0.1201, 0.6571, 0.0, 0.6679, 0.002259, 0.67, 0.001066, 0.487, 0.4974, 0.4753, 0.4977, 0.4691, 0.3781, 0.4808, 0.3785, 0.4753, 0.4977, 0.4581, 0.4977, 0.452, 0.3798, 0.4613, 0.3807, 0.4691, 0.3781, 0.5605, 0.4985, 0.5478, 0.4976, 0.5495, 0.3798, 0.5616, 0.3846, 0.5621, 0.3844, 0.5306, 0.4976, 0.5188, 0.4985, 0.5204, 0.3797, 0.5322, 0.3781, 0.6493, 0.1201, 0.6321, 0.1187, 0.6398, 2.376e-05, 0.6432, 0.001615, 0.6571, 0.0, 0.4581, 0.4977, 0.4453, 0.4974, 0.4394, 0.3836, 0.452, 0.3798, 0.5514, 0.8661, 0.5678, 0.8673, 0.5809, 0.9988, 0.5564, 0.9971, 0.5274, 0.7603, 0.5447, 0.7603, 0.5514, 0.8661, 0.529, 0.8661, 0.4464, 0.7616, 0.4637, 0.7616, 0.4711, 0.8676, 0.4487, 0.8676, 0.627, 0.3788, 0.6384, 0.3813, 0.6219, 0.4868, 0.6072, 0.4835, 0.6556, 0.3826, 0.6686, 0.3819, 0.6611, 0.4876, 0.6442, 0.4885, 0.5447, 0.7603, 0.5574, 0.7612, 0.5678, 0.8673, 0.5514, 0.8661, 0.5157, 0.7612, 0.5274, 0.7603, 0.529, 0.8661, 0.5138, 0.8673, 0.4337, 0.7614, 0.4464, 0.7616, 0.4487, 0.8676, 0.4322, 0.8673, 0.0569, 0.8111, 0.02357, 0.8112, 8.075e-09, 0.7766, 0.0, 0.7274, 0.02357, 0.6926, 0.0569, 0.6925, 0.08046, 0.7272, 0.08046, 0.7763, 0.5138, 0.8673, 0.529, 0.8661, 0.5228, 0.9971, 0.4999, 0.9988, 0.6219, 0.4868, 0.6442, 0.4885, 0.6448, 0.6221, 0.6113, 0.6195, 0.4322, 0.8673, 0.4487, 0.8676, 0.4437, 1.0, 0.4189, 0.9995, 0.529, 0.8661, 0.5514, 0.8661, 0.5564, 0.9971, 0.5228, 0.9971, 0.6442, 0.4885, 0.6611, 0.4876, 0.67, 0.6208, 0.6448, 0.6221, 0.4711, 0.8676, 0.4862, 0.8673, 0.4999, 0.9995, 0.4773, 1.0, 0.4487, 0.8676, 0.4711, 0.8676, 0.4773, 1.0, 0.4437, 1.0, 0.1535, 0.0, 0.136, 0.09347, 0.07172, 0.009458, 0.02232, 0.6638, 0.0, 0.5685, 0.08397, 0.6215, 0.2719, 0.5445, 0.2449, 0.4464, 0.3266, 0.466, 0.287, 0.7283, 0.2707, 0.651, 0.3485, 0.6993, 0.39, 0.1981, 0.3694, 0.302, 0.3111, 0.2255, 0.01441, 0.4511, 0.006133, 0.368, 0.07344, 0.3695, 0.02232, 0.6638, 0.08397, 0.6215, 0.09288, 0.6925, 0.2719, 0.5445, 0.3266, 0.466, 0.3396, 0.5912, 0.3406, 0.3728, 0.2735, 0.3781, 0.2863, 0.3284, 0.39, 0.1981, 0.3111, 0.2255, 0.3385, 0.1078, 0.01441, 0.4511, 0.07344, 0.3695, 0.07725, 0.5036, 0.5487, 0.3513, 0.4688, 0.3437, 0.5123, 0.2944, 0.6072, 0.1497, 0.6072, 0.2757, 0.5498, 0.1765, 0.5041, 0.0, 0.566, 0.06048, 0.4883, 0.08813, 0.288, 0.04255, 0.2554, 0.1343, 0.2235, 0.06402, 0.1436, 0.5551, 0.1503, 0.4439, 0.2108, 0.5275, 0.4226, 0.272, 0.4138, 0.1419, 0.475, 0.1967, 0.2108, 0.5275, 0.1503, 0.4439, 0.1996, 0.4058, 0.1503, 0.4439, 0.1393, 0.3508, 0.1996, 0.4058, 0.4138, 0.1419, 0.4883, 0.08813, 0.475, 0.1967, 0.4138, 0.1419, 0.4309, 0.02631, 0.4883, 0.08813, 0.4309, 0.02631, 0.5041, 0.0, 0.4883, 0.08813, 0.4883, 0.08813, 0.5498, 0.1765, 0.475, 0.1967, 0.4883, 0.08813, 0.566, 0.06048, 0.5498, 0.1765, 0.566, 0.06048, 0.6072, 0.1497, 0.5498, 0.1765, 0.5498, 0.1765, 0.5123, 0.2944, 0.475, 0.1967, 0.5498, 0.1765, 0.6072, 0.2757, 0.5123, 0.2944, 0.6072, 0.2757, 0.5487, 0.3513, 0.5123, 0.2944, 0.5123, 0.2944, 0.4226, 0.272, 0.475, 0.1967, 0.5123, 0.2944, 0.4688, 0.3437, 0.4226, 0.272, 0.1608, 0.6348, 0.1436, 0.5551, 0.2108, 0.5275, 0.07725, 0.5036, 0.1503, 0.4439, 0.1436, 0.5551, 0.07725, 0.5036, 0.07344, 0.3695, 0.1503, 0.4439, 0.07344, 0.3695, 0.1393, 0.3508, 0.1503, 0.4439, 0.3385, 0.1078, 0.2554, 0.1343, 0.288, 0.04255, 0.3385, 0.1078, 0.3111, 0.2255, 0.2554, 0.1343, 0.3111, 0.2255, 0.2414, 0.2421, 0.2554, 0.1343, 0.2863, 0.3284, 0.2152, 0.3013, 0.2414, 0.2421, 0.1121, 0.6925, 0.1121, 0.8174, 0.08046, 0.7579, 0.3485, 0.6993, 0.4042, 0.6265, 0.4189, 0.6916, 0.3396, 0.5912, 0.4189, 0.5099, 0.4042, 0.6265, 0.3396, 0.5912, 0.3266, 0.466, 0.4189, 0.5099, 0.3266, 0.466, 0.3875, 0.4044, 0.4189, 0.5099, 0.09288, 0.6925, 0.1608, 0.6348, 0.1645, 0.6925, 0.09288, 0.6925, 0.08397, 0.6215, 0.1608, 0.6348, 0.08397, 0.6215, 0.1436, 0.5551, 0.1608, 0.6348, 0.3631, 0.0, 0.3385, 0.1078, 0.288, 0.04255, 0.3631, 0.0, 0.4138, 0.1122, 0.3385, 0.1078, 0.4138, 0.1122, 0.39, 0.1981, 0.3385, 0.1078, 0.3111, 0.2255, 0.2863, 0.3284, 0.2414, 0.2421, 0.3111, 0.2255, 0.3694, 0.302, 0.2863, 0.3284, 0.3694, 0.302, 0.3406, 0.3728, 0.2863, 0.3284, 0.3485, 0.6993, 0.3396, 0.5912, 0.4042, 0.6265, 0.3485, 0.6993, 0.2707, 0.651, 0.3396, 0.5912, 0.2707, 0.651, 0.2719, 0.5445, 0.3396, 0.5912, 0.3266, 0.466, 0.3147, 0.3781, 0.3875, 0.4044, 0.3266, 0.466, 0.2449, 0.4464, 0.3147, 0.3781, 0.2449, 0.4464, 0.2456, 0.3784, 0.3147, 0.3781, 0.08397, 0.6215, 0.07725, 0.5036, 0.1436, 0.5551, 0.08397, 0.6215, 0.0, 0.5685, 0.07725, 0.5036, 0.0, 0.5685, 0.01441, 0.4511, 0.07725, 0.5036, 0.05591, 0.1361, 0.0, 0.193, 0.0132, 0.08329, 0.05591, 0.1361, 0.05934, 0.26, 0.0, 0.193, 0.05934, 0.26, 0.009851, 0.3089, 0.0, 0.193, 0.05934, 0.26, 0.08562, 0.3508, 0.009851, 0.3089, 0.05934, 0.26, 0.143, 0.3016, 0.08562, 0.3508, 0.4138, 0.3447, 0.3406, 0.3728, 0.3694, 0.302, 0.2174, 0.6811, 0.2707, 0.651, 0.287, 0.7283, 0.143, 0.3016, 0.1889, 0.191, 0.2152, 0.2818, 0.2152, 0.5654, 0.2719, 0.5445, 0.2707, 0.651, 0.07172, 0.009458, 0.05591, 0.1361, 0.0132, 0.08329, 0.07172, 0.009458, 0.136, 0.09347, 0.05591, 0.1361, 0.136, 0.09347, 0.122, 0.1667, 0.1076, 0.1655, 0.09734, 0.1793, 0.05591, 0.1361, 0.2152, 0.5654, 0.2449, 0.4464, 0.2719, 0.5445, 0.1889, 0.191, 0.136, 0.09347, 0.2152, 0.07572, 0.136, 0.09347, 0.1535, 0.0, 0.2152, 0.07572, 0.1361, 0.1965, 0.1366, 0.1851, 0.1248, 0.1667, 0.122, 0.1667, 0.136, 0.09347, 0.1889, 0.191, 0.09948, 0.2164, 0.1059, 0.2263, 0.1228, 0.2277, 0.1233, 0.2271, 0.143, 0.3016, 0.05934, 0.26, 0.09734, 0.1793, 0.09487, 0.1827, 0.09426, 0.2076, 0.09948, 0.2164, 0.05934, 0.26, 0.05591, 0.1361, 0.1233, 0.2271, 0.1358, 0.2104, 0.1361, 0.1965, 0.1889, 0.191, 0.143, 0.3016])
me_icosphere.materials.append(mat_leaves)
me_icosphere.materials.append(mat_wooden_trunc)
me_icosphere.use_remesh_preserve_volume = False
me_icosphere.use_remesh_preserve_attributes = False
me_icosphere.use_mirror_vertex_groups = False
me_icosphere.update()

# ---- objects
ob_lamp = bpy.data.objects.new('Lamp', light_lamp)
ob_camera = bpy.data.objects.new('Camera', cam_camera)
ob_tree_01_001 = bpy.data.objects.new('Tree_01.001', me_cylinder_000)
ob_sun_001 = bpy.data.objects.new('Sun.001', light_sun_001)
ob_tree_01 = bpy.data.objects.new('Tree_01', me_cylinder_001)
ob_sun = bpy.data.objects.new('Sun', light_sun)
ob_tree_02_001 = bpy.data.objects.new('Tree_02.001', me_icosphere_001)
ob_tree_02 = bpy.data.objects.new('Tree_02', me_icosphere)

# ---- transforms, parenting, visibility, modifiers, constraints
ob_lamp.location = (4.791, 1.005, 9.4)
ob_lamp.rotation_euler = (0.6503, 0.05522, 1.866)
ob_lamp.lock_rotations_4d = False
ob_lamp.empty_display_type = 'ARROWS'
ob_lamp.color = (0.0, 0.0, 0.0, 0.0)
ob_lamp.lineart.crease_threshold = 0.0
ob_camera.location = (7.481, -6.508, 5.344)
ob_camera.rotation_euler = (1.109, 0.0, 0.8149)
ob_camera.lock_rotations_4d = False
ob_camera.empty_display_type = 'ARROWS'
ob_camera.color = (0.0, 0.0, 0.0, 0.0)
ob_camera.display_type = 'WIRE'
ob_camera.lineart.crease_threshold = 0.0
ob_tree_01_001.location = (-2.251, 0.0, 1.0)
ob_tree_01_001.lineart.crease_threshold = 0.0
ob_sun_001.location = (-2.798, 2.907, 7.007)
ob_sun_001.rotation_euler = (-0.4592, -0.03781, 0.8296)
ob_sun_001.lineart.crease_threshold = 0.0
ob_tree_01.location = (0.0, 0.0, 1.0)
ob_tree_01.lineart.crease_threshold = 0.0
ob_sun.location = (10.75, 3.603, 19.43)
ob_sun.rotation_euler = (0.0, 0.7182, 0.0)
ob_sun.lineart.crease_threshold = 0.0
ob_tree_02_001.location = (4.098e-07, 7.0, 7.7)
ob_tree_02_001.lineart.crease_threshold = 0.0
ob_tree_02.location = (4.098e-07, 1.49e-08, 7.7)
ob_tree_02.lineart.crease_threshold = 0.0

# ---- collection membership
col_collection_1.objects.link(ob_lamp)
col_collection_1.objects.link(ob_camera)
col_collection_11.objects.link(ob_tree_01_001)
col_collection_11.objects.link(ob_sun_001)
col_collection_11.objects.link(ob_tree_01)
col_collection_12.objects.link(ob_sun)
col_collection_12.objects.link(ob_tree_02_001)
col_collection_12.objects.link(ob_tree_02)

# ---- scene / render settings (as saved in the file)
scene.camera = ob_camera
scene.frame_start = 1; scene.frame_end = 250; scene.frame_set(1)
scene.render.engine = 'CYCLES'
scene.render.resolution_percentage = 50
scene.render.dither_intensity = 0.0
scene.cycles.use_denoising = False
scene.cycles.samples = 10
scene.cycles.sampling_pattern = 'TABULATED_SOBOL'
scene.cycles.light_sampling_threshold = 0.0
scene.cycles.use_adaptive_sampling = False
scene.cycles.use_light_tree = False
scene.cycles.blur_glossy = 0.0
scene.cycles.sample_clamp_indirect = 0.0
scene.view_settings.view_transform = 'Standard'
bpy.context.view_layer.update()
